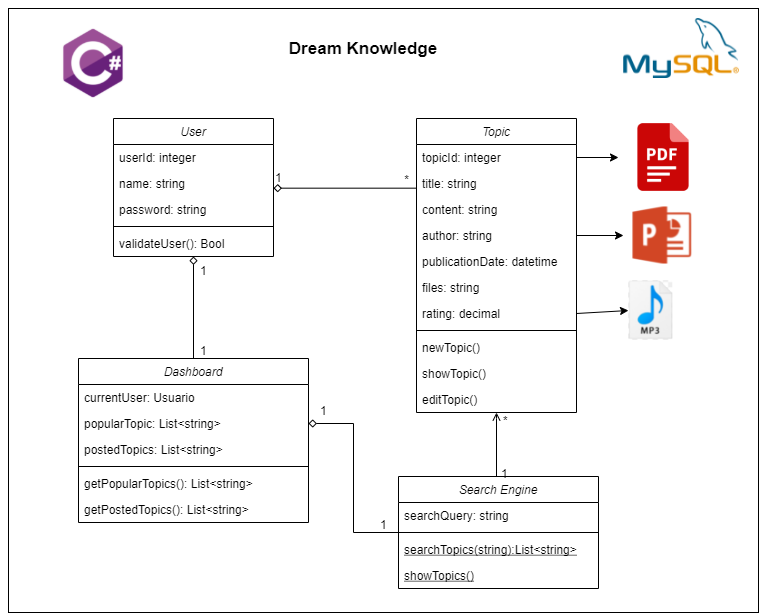

The diagram above was exported from draw.io. Its source (the exported page's mxGraphModel, read from the mxfile embedded in the PNG):
<mxGraphModel dx="1447" dy="1877" grid="1" gridSize="10" guides="1" tooltips="1" connect="1" arrows="1" fold="1" page="1" pageScale="1" pageWidth="827" pageHeight="1169" math="0" shadow="0">
  <root>
    <mxCell id="0" />
    <mxCell id="1" parent="0" />
    <mxCell id="0JDn_pREH2Bucnf4RW6m-52" value="" style="rounded=0;whiteSpace=wrap;html=1;" vertex="1" parent="1">
      <mxGeometry x="270" y="-290" width="750" height="604" as="geometry" />
    </mxCell>
    <mxCell id="0JDn_pREH2Bucnf4RW6m-2" value="User" style="swimlane;fontStyle=2;align=center;verticalAlign=top;childLayout=stackLayout;horizontal=1;startSize=26;horizontalStack=0;resizeParent=1;resizeLast=0;collapsible=1;marginBottom=0;rounded=0;shadow=0;strokeWidth=1;" vertex="1" parent="1">
      <mxGeometry x="375" y="-180" width="160" height="138" as="geometry">
        <mxRectangle x="230" y="140" width="160" height="26" as="alternateBounds" />
      </mxGeometry>
    </mxCell>
    <mxCell id="0JDn_pREH2Bucnf4RW6m-3" value="userId: integer" style="text;align=left;verticalAlign=top;spacingLeft=4;spacingRight=4;overflow=hidden;rotatable=0;points=[[0,0.5],[1,0.5]];portConstraint=eastwest;" vertex="1" parent="0JDn_pREH2Bucnf4RW6m-2">
      <mxGeometry y="26" width="160" height="26" as="geometry" />
    </mxCell>
    <mxCell id="0JDn_pREH2Bucnf4RW6m-4" value="name: string" style="text;align=left;verticalAlign=top;spacingLeft=4;spacingRight=4;overflow=hidden;rotatable=0;points=[[0,0.5],[1,0.5]];portConstraint=eastwest;" vertex="1" parent="0JDn_pREH2Bucnf4RW6m-2">
      <mxGeometry y="52" width="160" height="26" as="geometry" />
    </mxCell>
    <mxCell id="0JDn_pREH2Bucnf4RW6m-5" value="password: string&#10;" style="text;align=left;verticalAlign=top;spacingLeft=4;spacingRight=4;overflow=hidden;rotatable=0;points=[[0,0.5],[1,0.5]];portConstraint=eastwest;rounded=0;shadow=0;html=0;" vertex="1" parent="0JDn_pREH2Bucnf4RW6m-2">
      <mxGeometry y="78" width="160" height="26" as="geometry" />
    </mxCell>
    <mxCell id="0JDn_pREH2Bucnf4RW6m-6" value="" style="line;html=1;strokeWidth=1;align=left;verticalAlign=middle;spacingTop=-1;spacingLeft=3;spacingRight=3;rotatable=0;labelPosition=right;points=[];portConstraint=eastwest;" vertex="1" parent="0JDn_pREH2Bucnf4RW6m-2">
      <mxGeometry y="104" width="160" height="8" as="geometry" />
    </mxCell>
    <mxCell id="0JDn_pREH2Bucnf4RW6m-7" value="validateUser(): Bool&#10;" style="text;align=left;verticalAlign=top;spacingLeft=4;spacingRight=4;overflow=hidden;rotatable=0;points=[[0,0.5],[1,0.5]];portConstraint=eastwest;rounded=0;shadow=0;html=0;" vertex="1" parent="0JDn_pREH2Bucnf4RW6m-2">
      <mxGeometry y="112" width="160" height="26" as="geometry" />
    </mxCell>
    <mxCell id="0JDn_pREH2Bucnf4RW6m-8" style="edgeStyle=orthogonalEdgeStyle;rounded=0;orthogonalLoop=1;jettySize=auto;html=1;entryX=0.5;entryY=1;entryDx=0;entryDy=0;startArrow=none;startFill=0;endArrow=open;endFill=0;" edge="1" parent="1" source="0JDn_pREH2Bucnf4RW6m-9" target="0JDn_pREH2Bucnf4RW6m-14">
      <mxGeometry relative="1" as="geometry">
        <Array as="points">
          <mxPoint x="758" y="120" />
          <mxPoint x="758" y="120" />
        </Array>
      </mxGeometry>
    </mxCell>
    <mxCell id="0JDn_pREH2Bucnf4RW6m-9" value="Search Engine" style="swimlane;fontStyle=2;align=center;verticalAlign=top;childLayout=stackLayout;horizontal=1;startSize=26;horizontalStack=0;resizeParent=1;resizeLast=0;collapsible=1;marginBottom=0;rounded=0;shadow=0;strokeWidth=1;" vertex="1" parent="1">
      <mxGeometry x="660" y="178" width="200" height="112" as="geometry">
        <mxRectangle x="130" y="380" width="160" height="26" as="alternateBounds" />
      </mxGeometry>
    </mxCell>
    <mxCell id="0JDn_pREH2Bucnf4RW6m-10" value="searchQuery: string" style="text;align=left;verticalAlign=top;spacingLeft=4;spacingRight=4;overflow=hidden;rotatable=0;points=[[0,0.5],[1,0.5]];portConstraint=eastwest;" vertex="1" parent="0JDn_pREH2Bucnf4RW6m-9">
      <mxGeometry y="26" width="200" height="26" as="geometry" />
    </mxCell>
    <mxCell id="0JDn_pREH2Bucnf4RW6m-11" value="" style="line;html=1;strokeWidth=1;align=left;verticalAlign=middle;spacingTop=-1;spacingLeft=3;spacingRight=3;rotatable=0;labelPosition=right;points=[];portConstraint=eastwest;" vertex="1" parent="0JDn_pREH2Bucnf4RW6m-9">
      <mxGeometry y="52" width="200" height="8" as="geometry" />
    </mxCell>
    <mxCell id="0JDn_pREH2Bucnf4RW6m-12" value="searchTopics(string):List&lt;string&gt;" style="text;align=left;verticalAlign=top;spacingLeft=4;spacingRight=4;overflow=hidden;rotatable=0;points=[[0,0.5],[1,0.5]];portConstraint=eastwest;fontStyle=4" vertex="1" parent="0JDn_pREH2Bucnf4RW6m-9">
      <mxGeometry y="60" width="200" height="26" as="geometry" />
    </mxCell>
    <mxCell id="0JDn_pREH2Bucnf4RW6m-13" value="showTopics()" style="text;align=left;verticalAlign=top;spacingLeft=4;spacingRight=4;overflow=hidden;rotatable=0;points=[[0,0.5],[1,0.5]];portConstraint=eastwest;fontStyle=4" vertex="1" parent="0JDn_pREH2Bucnf4RW6m-9">
      <mxGeometry y="86" width="200" height="26" as="geometry" />
    </mxCell>
    <mxCell id="0JDn_pREH2Bucnf4RW6m-14" value="Topic" style="swimlane;fontStyle=2;align=center;verticalAlign=top;childLayout=stackLayout;horizontal=1;startSize=26;horizontalStack=0;resizeParent=1;resizeLast=0;collapsible=1;marginBottom=0;rounded=0;shadow=0;strokeWidth=1;" vertex="1" parent="1">
      <mxGeometry x="678" y="-180" width="160" height="294" as="geometry">
        <mxRectangle x="550" y="140" width="160" height="26" as="alternateBounds" />
      </mxGeometry>
    </mxCell>
    <mxCell id="0JDn_pREH2Bucnf4RW6m-15" value="topicId: integer" style="text;align=left;verticalAlign=top;spacingLeft=4;spacingRight=4;overflow=hidden;rotatable=0;points=[[0,0.5],[1,0.5]];portConstraint=eastwest;" vertex="1" parent="0JDn_pREH2Bucnf4RW6m-14">
      <mxGeometry y="26" width="160" height="26" as="geometry" />
    </mxCell>
    <mxCell id="0JDn_pREH2Bucnf4RW6m-16" value="title: string" style="text;align=left;verticalAlign=top;spacingLeft=4;spacingRight=4;overflow=hidden;rotatable=0;points=[[0,0.5],[1,0.5]];portConstraint=eastwest;" vertex="1" parent="0JDn_pREH2Bucnf4RW6m-14">
      <mxGeometry y="52" width="160" height="26" as="geometry" />
    </mxCell>
    <mxCell id="0JDn_pREH2Bucnf4RW6m-17" value="content: string" style="text;align=left;verticalAlign=top;spacingLeft=4;spacingRight=4;overflow=hidden;rotatable=0;points=[[0,0.5],[1,0.5]];portConstraint=eastwest;rounded=0;shadow=0;html=0;" vertex="1" parent="0JDn_pREH2Bucnf4RW6m-14">
      <mxGeometry y="78" width="160" height="26" as="geometry" />
    </mxCell>
    <mxCell id="0JDn_pREH2Bucnf4RW6m-18" value="author: string" style="text;align=left;verticalAlign=top;spacingLeft=4;spacingRight=4;overflow=hidden;rotatable=0;points=[[0,0.5],[1,0.5]];portConstraint=eastwest;rounded=0;shadow=0;html=0;" vertex="1" parent="0JDn_pREH2Bucnf4RW6m-14">
      <mxGeometry y="104" width="160" height="26" as="geometry" />
    </mxCell>
    <mxCell id="0JDn_pREH2Bucnf4RW6m-19" value="publicationDate: datetime" style="text;align=left;verticalAlign=top;spacingLeft=4;spacingRight=4;overflow=hidden;rotatable=0;points=[[0,0.5],[1,0.5]];portConstraint=eastwest;rounded=0;shadow=0;html=0;" vertex="1" parent="0JDn_pREH2Bucnf4RW6m-14">
      <mxGeometry y="130" width="160" height="26" as="geometry" />
    </mxCell>
    <mxCell id="0JDn_pREH2Bucnf4RW6m-20" value="files: string" style="text;align=left;verticalAlign=top;spacingLeft=4;spacingRight=4;overflow=hidden;rotatable=0;points=[[0,0.5],[1,0.5]];portConstraint=eastwest;rounded=0;shadow=0;html=0;" vertex="1" parent="0JDn_pREH2Bucnf4RW6m-14">
      <mxGeometry y="156" width="160" height="26" as="geometry" />
    </mxCell>
    <mxCell id="0JDn_pREH2Bucnf4RW6m-21" value="rating: decimal" style="text;align=left;verticalAlign=top;spacingLeft=4;spacingRight=4;overflow=hidden;rotatable=0;points=[[0,0.5],[1,0.5]];portConstraint=eastwest;rounded=0;shadow=0;html=0;" vertex="1" parent="0JDn_pREH2Bucnf4RW6m-14">
      <mxGeometry y="182" width="160" height="26" as="geometry" />
    </mxCell>
    <mxCell id="0JDn_pREH2Bucnf4RW6m-22" value="" style="line;html=1;strokeWidth=1;align=left;verticalAlign=middle;spacingTop=-1;spacingLeft=3;spacingRight=3;rotatable=0;labelPosition=right;points=[];portConstraint=eastwest;" vertex="1" parent="0JDn_pREH2Bucnf4RW6m-14">
      <mxGeometry y="208" width="160" height="8" as="geometry" />
    </mxCell>
    <mxCell id="0JDn_pREH2Bucnf4RW6m-23" value="newTopic()" style="text;align=left;verticalAlign=top;spacingLeft=4;spacingRight=4;overflow=hidden;rotatable=0;points=[[0,0.5],[1,0.5]];portConstraint=eastwest;" vertex="1" parent="0JDn_pREH2Bucnf4RW6m-14">
      <mxGeometry y="216" width="160" height="26" as="geometry" />
    </mxCell>
    <mxCell id="0JDn_pREH2Bucnf4RW6m-24" value="showTopic()" style="text;align=left;verticalAlign=top;spacingLeft=4;spacingRight=4;overflow=hidden;rotatable=0;points=[[0,0.5],[1,0.5]];portConstraint=eastwest;" vertex="1" parent="0JDn_pREH2Bucnf4RW6m-14">
      <mxGeometry y="242" width="160" height="26" as="geometry" />
    </mxCell>
    <mxCell id="0JDn_pREH2Bucnf4RW6m-25" value="editTopic()" style="text;align=left;verticalAlign=top;spacingLeft=4;spacingRight=4;overflow=hidden;rotatable=0;points=[[0,0.5],[1,0.5]];portConstraint=eastwest;" vertex="1" parent="0JDn_pREH2Bucnf4RW6m-14">
      <mxGeometry y="268" width="160" height="26" as="geometry" />
    </mxCell>
    <mxCell id="0JDn_pREH2Bucnf4RW6m-26" value="" style="endArrow=none;shadow=0;strokeWidth=1;rounded=0;endFill=0;edgeStyle=elbowEdgeStyle;elbow=vertical;startArrow=diamond;startFill=0;" edge="1" parent="1" source="0JDn_pREH2Bucnf4RW6m-2" target="0JDn_pREH2Bucnf4RW6m-14">
      <mxGeometry x="0.5" y="41" relative="1" as="geometry">
        <mxPoint x="550" y="-98" as="sourcePoint" />
        <mxPoint x="710" y="-98" as="targetPoint" />
        <mxPoint x="-40" y="32" as="offset" />
      </mxGeometry>
    </mxCell>
    <mxCell id="0JDn_pREH2Bucnf4RW6m-27" value="1" style="resizable=0;align=left;verticalAlign=bottom;labelBackgroundColor=none;fontSize=12;" connectable="0" vertex="1" parent="0JDn_pREH2Bucnf4RW6m-26">
      <mxGeometry x="-1" relative="1" as="geometry">
        <mxPoint y="-2" as="offset" />
      </mxGeometry>
    </mxCell>
    <mxCell id="0JDn_pREH2Bucnf4RW6m-28" value="*" style="resizable=0;align=right;verticalAlign=bottom;labelBackgroundColor=none;fontSize=12;" connectable="0" vertex="1" parent="0JDn_pREH2Bucnf4RW6m-26">
      <mxGeometry x="1" relative="1" as="geometry">
        <mxPoint x="-7" as="offset" />
      </mxGeometry>
    </mxCell>
    <mxCell id="0JDn_pREH2Bucnf4RW6m-29" style="edgeStyle=orthogonalEdgeStyle;rounded=0;orthogonalLoop=1;jettySize=auto;html=1;entryX=0.5;entryY=1;entryDx=0;entryDy=0;startArrow=none;startFill=0;endArrow=diamond;endFill=0;" edge="1" parent="1" source="0JDn_pREH2Bucnf4RW6m-30" target="0JDn_pREH2Bucnf4RW6m-2">
      <mxGeometry relative="1" as="geometry" />
    </mxCell>
    <mxCell id="0JDn_pREH2Bucnf4RW6m-30" value="Dashboard" style="swimlane;fontStyle=2;align=center;verticalAlign=top;childLayout=stackLayout;horizontal=1;startSize=26;horizontalStack=0;resizeParent=1;resizeLast=0;collapsible=1;marginBottom=0;rounded=0;shadow=0;strokeWidth=1;" vertex="1" parent="1">
      <mxGeometry x="340" y="60" width="230" height="164" as="geometry">
        <mxRectangle x="130" y="380" width="160" height="26" as="alternateBounds" />
      </mxGeometry>
    </mxCell>
    <mxCell id="0JDn_pREH2Bucnf4RW6m-31" value="currentUser: Usuario" style="text;align=left;verticalAlign=top;spacingLeft=4;spacingRight=4;overflow=hidden;rotatable=0;points=[[0,0.5],[1,0.5]];portConstraint=eastwest;" vertex="1" parent="0JDn_pREH2Bucnf4RW6m-30">
      <mxGeometry y="26" width="230" height="26" as="geometry" />
    </mxCell>
    <mxCell id="0JDn_pREH2Bucnf4RW6m-32" value="popularTopic: List&lt;string&gt;" style="text;align=left;verticalAlign=top;spacingLeft=4;spacingRight=4;overflow=hidden;rotatable=0;points=[[0,0.5],[1,0.5]];portConstraint=eastwest;" vertex="1" parent="0JDn_pREH2Bucnf4RW6m-30">
      <mxGeometry y="52" width="230" height="26" as="geometry" />
    </mxCell>
    <mxCell id="0JDn_pREH2Bucnf4RW6m-33" value="postedTopics: List&lt;string&gt;" style="text;align=left;verticalAlign=top;spacingLeft=4;spacingRight=4;overflow=hidden;rotatable=0;points=[[0,0.5],[1,0.5]];portConstraint=eastwest;" vertex="1" parent="0JDn_pREH2Bucnf4RW6m-30">
      <mxGeometry y="78" width="230" height="26" as="geometry" />
    </mxCell>
    <mxCell id="0JDn_pREH2Bucnf4RW6m-34" value="" style="line;html=1;strokeWidth=1;align=left;verticalAlign=middle;spacingTop=-1;spacingLeft=3;spacingRight=3;rotatable=0;labelPosition=right;points=[];portConstraint=eastwest;" vertex="1" parent="0JDn_pREH2Bucnf4RW6m-30">
      <mxGeometry y="104" width="230" height="8" as="geometry" />
    </mxCell>
    <mxCell id="0JDn_pREH2Bucnf4RW6m-35" value="getPopularTopics(): List&lt;string&gt;" style="text;align=left;verticalAlign=top;spacingLeft=4;spacingRight=4;overflow=hidden;rotatable=0;points=[[0,0.5],[1,0.5]];portConstraint=eastwest;" vertex="1" parent="0JDn_pREH2Bucnf4RW6m-30">
      <mxGeometry y="112" width="230" height="26" as="geometry" />
    </mxCell>
    <mxCell id="0JDn_pREH2Bucnf4RW6m-36" value="getPostedTopics(): List&lt;string&gt;" style="text;align=left;verticalAlign=top;spacingLeft=4;spacingRight=4;overflow=hidden;rotatable=0;points=[[0,0.5],[1,0.5]];portConstraint=eastwest;" vertex="1" parent="0JDn_pREH2Bucnf4RW6m-30">
      <mxGeometry y="138" width="230" height="26" as="geometry" />
    </mxCell>
    <mxCell id="0JDn_pREH2Bucnf4RW6m-37" style="edgeStyle=orthogonalEdgeStyle;rounded=0;orthogonalLoop=1;jettySize=auto;html=1;entryX=0;entryY=0.5;entryDx=0;entryDy=0;startArrow=diamond;startFill=0;endArrow=none;endFill=0;" edge="1" parent="1" source="0JDn_pREH2Bucnf4RW6m-32" target="0JDn_pREH2Bucnf4RW6m-9">
      <mxGeometry relative="1" as="geometry" />
    </mxCell>
    <mxCell id="0JDn_pREH2Bucnf4RW6m-38" value="1" style="resizable=0;align=left;verticalAlign=bottom;labelBackgroundColor=none;fontSize=12;" connectable="0" vertex="1" parent="1">
      <mxGeometry x="460" y="-20.000344827586275" as="geometry" />
    </mxCell>
    <mxCell id="0JDn_pREH2Bucnf4RW6m-39" value="1" style="resizable=0;align=left;verticalAlign=bottom;labelBackgroundColor=none;fontSize=12;" connectable="0" vertex="1" parent="1">
      <mxGeometry x="460" y="59.999655172413725" as="geometry" />
    </mxCell>
    <mxCell id="0JDn_pREH2Bucnf4RW6m-40" value="*" style="resizable=0;align=right;verticalAlign=bottom;labelBackgroundColor=none;fontSize=12;" connectable="0" vertex="1" parent="1">
      <mxGeometry x="769.9958620689656" y="129.99965517241384" as="geometry" />
    </mxCell>
    <mxCell id="0JDn_pREH2Bucnf4RW6m-41" value="1" style="resizable=0;align=right;verticalAlign=bottom;labelBackgroundColor=none;fontSize=12;" connectable="0" vertex="1" parent="1">
      <mxGeometry x="769.9958620689656" y="182.99965517241384" as="geometry" />
    </mxCell>
    <mxCell id="0JDn_pREH2Bucnf4RW6m-42" value="1" style="resizable=0;align=left;verticalAlign=bottom;labelBackgroundColor=none;fontSize=12;" connectable="0" vertex="1" parent="1">
      <mxGeometry x="580" y="119.99965517241372" as="geometry" />
    </mxCell>
    <mxCell id="0JDn_pREH2Bucnf4RW6m-43" value="1" style="resizable=0;align=left;verticalAlign=bottom;labelBackgroundColor=none;fontSize=12;" connectable="0" vertex="1" parent="1">
      <mxGeometry x="640" y="233.99965517241367" as="geometry" />
    </mxCell>
    <mxCell id="0JDn_pREH2Bucnf4RW6m-44" value="" style="shape=image;verticalLabelPosition=bottom;labelBackgroundColor=#ffffff;verticalAlign=top;aspect=fixed;imageAspect=0;image=https://play-lh.googleusercontent.com/9XKD5S7rwQ6FiPXSyp9SzLXfIue88ntf9sJ9K250IuHTL7pmn2-ZB0sngAX4A2Bw4w;" vertex="1" parent="1">
      <mxGeometry x="880" y="-186" width="90" height="90" as="geometry" />
    </mxCell>
    <mxCell id="0JDn_pREH2Bucnf4RW6m-45" value="" style="shape=image;verticalLabelPosition=bottom;labelBackgroundColor=#ffffff;verticalAlign=top;aspect=fixed;imageAspect=0;image=https://winphonemetro.com/files/2017/05/PowerPoint-Logo.jpg;" vertex="1" parent="1">
      <mxGeometry x="885.0000000000001" y="-91.53999999999999" width="80" height="57.08" as="geometry" />
    </mxCell>
    <mxCell id="0JDn_pREH2Bucnf4RW6m-46" value="" style="endArrow=classic;html=1;entryX=0;entryY=0.5;entryDx=0;entryDy=0;exitX=1;exitY=0.5;exitDx=0;exitDy=0;" edge="1" parent="1" source="0JDn_pREH2Bucnf4RW6m-15" target="0JDn_pREH2Bucnf4RW6m-44">
      <mxGeometry width="50" height="50" relative="1" as="geometry">
        <mxPoint x="997.84" y="130" as="sourcePoint" />
        <mxPoint x="877.84" y="-55" as="targetPoint" />
      </mxGeometry>
    </mxCell>
    <mxCell id="0JDn_pREH2Bucnf4RW6m-47" value="" style="endArrow=classic;html=1;entryX=0;entryY=0.5;entryDx=0;entryDy=0;exitX=1;exitY=0.5;exitDx=0;exitDy=0;" edge="1" parent="1" source="0JDn_pREH2Bucnf4RW6m-18" target="0JDn_pREH2Bucnf4RW6m-45">
      <mxGeometry width="50" height="50" relative="1" as="geometry">
        <mxPoint x="937.84" y="130" as="sourcePoint" />
        <mxPoint x="877.84" y="-40" as="targetPoint" />
      </mxGeometry>
    </mxCell>
    <mxCell id="0JDn_pREH2Bucnf4RW6m-48" value="" style="shape=image;verticalLabelPosition=bottom;labelBackgroundColor=#ffffff;verticalAlign=top;aspect=fixed;imageAspect=0;image=data:image/png,(base64 omitted: 17260 chars);" vertex="1" parent="1">
      <mxGeometry x="890" y="-18" width="44.31" height="60" as="geometry" />
    </mxCell>
    <mxCell id="0JDn_pREH2Bucnf4RW6m-49" value="" style="endArrow=classic;html=1;entryX=0;entryY=0.5;entryDx=0;entryDy=0;exitX=1;exitY=0.5;exitDx=0;exitDy=0;" edge="1" parent="1" source="0JDn_pREH2Bucnf4RW6m-21" target="0JDn_pREH2Bucnf4RW6m-48">
      <mxGeometry width="50" height="50" relative="1" as="geometry">
        <mxPoint x="987.84" y="220" as="sourcePoint" />
        <mxPoint x="877.84" y="-25" as="targetPoint" />
      </mxGeometry>
    </mxCell>
    <mxCell id="0JDn_pREH2Bucnf4RW6m-53" value="" style="shape=image;verticalLabelPosition=bottom;labelBackgroundColor=#ffffff;verticalAlign=top;aspect=fixed;imageAspect=0;image=https://d1.awsstatic.com/asset-repository/products/amazon-rds/1024px-MySQL.ff87215b43fd7292af172e2a5d9b844217262571.png;" vertex="1" parent="1">
      <mxGeometry x="885" y="-280" width="115.98" height="60" as="geometry" />
    </mxCell>
    <mxCell id="0JDn_pREH2Bucnf4RW6m-54" value="" style="shape=image;verticalLabelPosition=bottom;labelBackgroundColor=#ffffff;verticalAlign=top;aspect=fixed;imageAspect=0;image=https://www.fixedbuffer.com/wp-content/uploads/2019/06/reflexion.png;" vertex="1" parent="1">
      <mxGeometry x="320" y="-270" width="70" height="70" as="geometry" />
    </mxCell>
    <mxCell id="0JDn_pREH2Bucnf4RW6m-56" value="&lt;span&gt;&lt;font size=&quot;1&quot;&gt;&lt;b style=&quot;font-size: 17px&quot;&gt;Dream Knowledge&lt;/b&gt;&lt;/font&gt;&lt;/span&gt;" style="text;html=1;strokeColor=none;fillColor=none;align=center;verticalAlign=middle;whiteSpace=wrap;rounded=0;" vertex="1" parent="1">
      <mxGeometry x="540" y="-260" width="170" height="20" as="geometry" />
    </mxCell>
  </root>
</mxGraphModel>